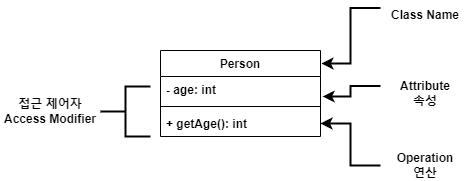

The diagram above was exported from draw.io. Its source (the exported page's mxGraphModel, read from the mxfile embedded in the PNG):
<mxGraphModel dx="1434" dy="746" grid="1" gridSize="10" guides="1" tooltips="1" connect="1" arrows="1" fold="1" page="1" pageScale="1" pageWidth="3300" pageHeight="4681" background="#FFFFFF" math="0" shadow="0">
  <root>
    <mxCell id="0" />
    <mxCell id="1" parent="0" />
    <mxCell id="a0ugVrPGQ1o7IrU8hq_4-1" value="Person&lt;div&gt;&lt;br&gt;&lt;/div&gt;" style="swimlane;fontStyle=1;align=center;verticalAlign=top;childLayout=stackLayout;horizontal=1;startSize=26;horizontalStack=0;resizeParent=1;resizeParentMax=0;resizeLast=0;collapsible=1;marginBottom=0;whiteSpace=wrap;html=1;" vertex="1" parent="1">
      <mxGeometry x="550" y="230" width="160" height="86" as="geometry" />
    </mxCell>
    <mxCell id="a0ugVrPGQ1o7IrU8hq_4-2" value="&lt;b&gt;- age: int&lt;/b&gt;" style="text;strokeColor=none;fillColor=none;align=left;verticalAlign=top;spacingLeft=4;spacingRight=4;overflow=hidden;rotatable=0;points=[[0,0.5],[1,0.5]];portConstraint=eastwest;whiteSpace=wrap;html=1;" vertex="1" parent="a0ugVrPGQ1o7IrU8hq_4-1">
      <mxGeometry y="26" width="160" height="26" as="geometry" />
    </mxCell>
    <mxCell id="a0ugVrPGQ1o7IrU8hq_4-3" value="" style="line;strokeWidth=1;fillColor=none;align=left;verticalAlign=middle;spacingTop=-1;spacingLeft=3;spacingRight=3;rotatable=0;labelPosition=right;points=[];portConstraint=eastwest;strokeColor=inherit;" vertex="1" parent="a0ugVrPGQ1o7IrU8hq_4-1">
      <mxGeometry y="52" width="160" height="8" as="geometry" />
    </mxCell>
    <mxCell id="a0ugVrPGQ1o7IrU8hq_4-4" value="&lt;b&gt;+ getAge(): int&lt;/b&gt;" style="text;strokeColor=none;fillColor=none;align=left;verticalAlign=top;spacingLeft=4;spacingRight=4;overflow=hidden;rotatable=0;points=[[0,0.5],[1,0.5]];portConstraint=eastwest;whiteSpace=wrap;html=1;" vertex="1" parent="a0ugVrPGQ1o7IrU8hq_4-1">
      <mxGeometry y="60" width="160" height="26" as="geometry" />
    </mxCell>
    <mxCell id="a0ugVrPGQ1o7IrU8hq_4-6" value="" style="strokeWidth=2;html=1;shape=mxgraph.flowchart.annotation_2;align=left;labelPosition=right;pointerEvents=1;" vertex="1" parent="1">
      <mxGeometry x="490" y="266" width="50" height="50" as="geometry" />
    </mxCell>
    <mxCell id="a0ugVrPGQ1o7IrU8hq_4-7" value="&lt;b&gt;접근 제어자&lt;/b&gt;&lt;div&gt;&lt;b&gt;Access Modifier&lt;/b&gt;&lt;/div&gt;" style="text;html=1;align=center;verticalAlign=middle;whiteSpace=wrap;rounded=0;" vertex="1" parent="1">
      <mxGeometry x="390" y="276" width="100" height="30" as="geometry" />
    </mxCell>
    <mxCell id="a0ugVrPGQ1o7IrU8hq_4-9" value="&lt;b&gt;Class Name&lt;/b&gt;" style="text;html=1;align=center;verticalAlign=middle;whiteSpace=wrap;rounded=0;" vertex="1" parent="1">
      <mxGeometry x="770" y="180" width="90" height="30" as="geometry" />
    </mxCell>
    <mxCell id="a0ugVrPGQ1o7IrU8hq_4-15" style="edgeStyle=orthogonalEdgeStyle;rounded=0;orthogonalLoop=1;jettySize=auto;html=1;exitX=0;exitY=0.5;exitDx=0;exitDy=0;entryX=1;entryY=0.5;entryDx=0;entryDy=0;strokeWidth=2;" edge="1" parent="1" source="a0ugVrPGQ1o7IrU8hq_4-10" target="a0ugVrPGQ1o7IrU8hq_4-4">
      <mxGeometry relative="1" as="geometry" />
    </mxCell>
    <mxCell id="a0ugVrPGQ1o7IrU8hq_4-10" value="&lt;b&gt;Operation&lt;/b&gt;&lt;div&gt;&lt;b&gt;연산&lt;/b&gt;&lt;/div&gt;" style="text;html=1;align=center;verticalAlign=middle;whiteSpace=wrap;rounded=0;" vertex="1" parent="1">
      <mxGeometry x="770" y="330" width="90" height="30" as="geometry" />
    </mxCell>
    <mxCell id="a0ugVrPGQ1o7IrU8hq_4-11" value="&lt;b&gt;Attribute&lt;/b&gt;&lt;div&gt;&lt;b&gt;속성&lt;/b&gt;&lt;/div&gt;" style="text;html=1;align=center;verticalAlign=middle;whiteSpace=wrap;rounded=0;" vertex="1" parent="1">
      <mxGeometry x="770" y="258" width="90" height="30" as="geometry" />
    </mxCell>
    <mxCell id="a0ugVrPGQ1o7IrU8hq_4-13" style="edgeStyle=orthogonalEdgeStyle;rounded=0;orthogonalLoop=1;jettySize=auto;html=1;exitX=0;exitY=0.25;exitDx=0;exitDy=0;entryX=1.013;entryY=0.769;entryDx=0;entryDy=0;entryPerimeter=0;strokeWidth=2;" edge="1" parent="1" source="a0ugVrPGQ1o7IrU8hq_4-11" target="a0ugVrPGQ1o7IrU8hq_4-2">
      <mxGeometry relative="1" as="geometry" />
    </mxCell>
    <mxCell id="a0ugVrPGQ1o7IrU8hq_4-14" style="edgeStyle=orthogonalEdgeStyle;rounded=0;orthogonalLoop=1;jettySize=auto;html=1;exitX=0;exitY=0.25;exitDx=0;exitDy=0;entryX=1.006;entryY=0.151;entryDx=0;entryDy=0;entryPerimeter=0;strokeWidth=2;" edge="1" parent="1" source="a0ugVrPGQ1o7IrU8hq_4-9" target="a0ugVrPGQ1o7IrU8hq_4-1">
      <mxGeometry relative="1" as="geometry" />
    </mxCell>
  </root>
</mxGraphModel>